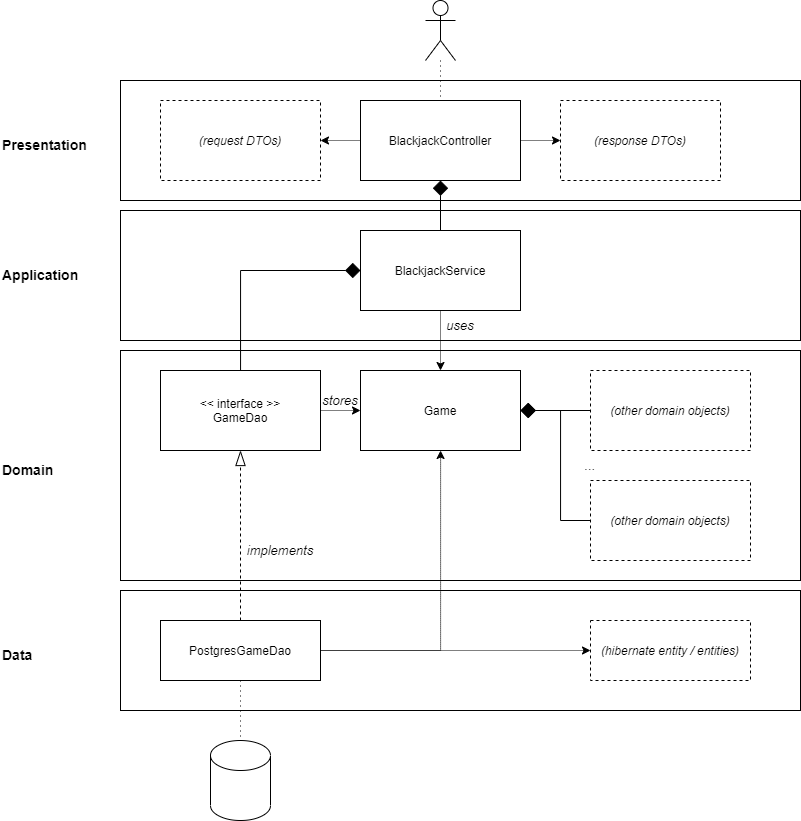

The diagram above was exported from draw.io. Its source (the exported page's mxGraphModel, read from the mxfile embedded in the PNG):
<mxGraphModel dx="1673" dy="896" grid="1" gridSize="10" guides="1" tooltips="1" connect="1" arrows="1" fold="1" page="1" pageScale="1" pageWidth="4681" pageHeight="3300" math="0" shadow="0">
  <root>
    <mxCell id="0" />
    <mxCell id="1" parent="0" />
    <mxCell id="YW4TEsIi9RKI3FHkuJd3-30" value="" style="rounded=0;whiteSpace=wrap;html=1;fillColor=none;" parent="1" vertex="1">
      <mxGeometry x="240" y="690" width="680" height="120" as="geometry" />
    </mxCell>
    <mxCell id="YW4TEsIi9RKI3FHkuJd3-27" value="" style="rounded=0;whiteSpace=wrap;html=1;fillColor=none;" parent="1" vertex="1">
      <mxGeometry x="240" y="450" width="680" height="230" as="geometry" />
    </mxCell>
    <mxCell id="YW4TEsIi9RKI3FHkuJd3-29" value="" style="rounded=0;whiteSpace=wrap;html=1;fillColor=none;" parent="1" vertex="1">
      <mxGeometry x="240" y="180" width="680" height="120" as="geometry" />
    </mxCell>
    <mxCell id="YW4TEsIi9RKI3FHkuJd3-28" value="" style="rounded=0;whiteSpace=wrap;html=1;fillColor=none;" parent="1" vertex="1">
      <mxGeometry x="240" y="310" width="680" height="130" as="geometry" />
    </mxCell>
    <mxCell id="YW4TEsIi9RKI3FHkuJd3-15" style="edgeStyle=orthogonalEdgeStyle;rounded=0;orthogonalLoop=1;jettySize=auto;html=1;startArrow=diamond;startFill=1;startSize=13;sourcePerimeterSpacing=0;endArrow=none;endFill=0;targetPerimeterSpacing=0;" parent="1" source="YW4TEsIi9RKI3FHkuJd3-1" target="YW4TEsIi9RKI3FHkuJd3-2" edge="1">
      <mxGeometry relative="1" as="geometry" />
    </mxCell>
    <mxCell id="YW4TEsIi9RKI3FHkuJd3-43" style="edgeStyle=orthogonalEdgeStyle;rounded=0;orthogonalLoop=1;jettySize=auto;html=1;dashed=1;dashPattern=1 1;startArrow=none;startFill=0;startSize=13;sourcePerimeterSpacing=0;endArrow=classic;endFill=1;endSize=6;targetPerimeterSpacing=0;fontSize=13;" parent="1" source="YW4TEsIi9RKI3FHkuJd3-1" target="YW4TEsIi9RKI3FHkuJd3-42" edge="1">
      <mxGeometry relative="1" as="geometry" />
    </mxCell>
    <mxCell id="YW4TEsIi9RKI3FHkuJd3-45" style="edgeStyle=orthogonalEdgeStyle;rounded=0;orthogonalLoop=1;jettySize=auto;html=1;dashed=1;dashPattern=1 1;startArrow=none;startFill=0;startSize=13;sourcePerimeterSpacing=0;endArrow=classic;endFill=1;endSize=6;targetPerimeterSpacing=0;fontSize=13;" parent="1" source="YW4TEsIi9RKI3FHkuJd3-1" target="YW4TEsIi9RKI3FHkuJd3-44" edge="1">
      <mxGeometry relative="1" as="geometry" />
    </mxCell>
    <mxCell id="YW4TEsIi9RKI3FHkuJd3-1" value="BlackjackController" style="rounded=0;whiteSpace=wrap;html=1;" parent="1" vertex="1">
      <mxGeometry x="480" y="200" width="160" height="80" as="geometry" />
    </mxCell>
    <mxCell id="YW4TEsIi9RKI3FHkuJd3-16" style="edgeStyle=orthogonalEdgeStyle;rounded=0;orthogonalLoop=1;jettySize=auto;html=1;startArrow=diamond;startFill=1;startSize=13;sourcePerimeterSpacing=0;endArrow=none;endFill=0;targetPerimeterSpacing=0;" parent="1" source="YW4TEsIi9RKI3FHkuJd3-2" target="YW4TEsIi9RKI3FHkuJd3-13" edge="1">
      <mxGeometry relative="1" as="geometry" />
    </mxCell>
    <mxCell id="YW4TEsIi9RKI3FHkuJd3-18" style="edgeStyle=orthogonalEdgeStyle;rounded=0;orthogonalLoop=1;jettySize=auto;html=1;dashed=1;dashPattern=1 1;startArrow=none;startFill=0;startSize=13;sourcePerimeterSpacing=0;endArrow=classic;endFill=1;targetPerimeterSpacing=0;" parent="1" source="YW4TEsIi9RKI3FHkuJd3-2" target="YW4TEsIi9RKI3FHkuJd3-4" edge="1">
      <mxGeometry relative="1" as="geometry" />
    </mxCell>
    <mxCell id="YW4TEsIi9RKI3FHkuJd3-2" value="BlackjackService" style="rounded=0;whiteSpace=wrap;html=1;" parent="1" vertex="1">
      <mxGeometry x="480" y="330" width="160" height="80" as="geometry" />
    </mxCell>
    <mxCell id="YW4TEsIi9RKI3FHkuJd3-7" style="edgeStyle=orthogonalEdgeStyle;rounded=0;orthogonalLoop=1;jettySize=auto;html=1;endArrow=none;endFill=0;startArrow=diamond;startFill=1;sourcePerimeterSpacing=0;targetPerimeterSpacing=0;startSize=13;" parent="1" source="YW4TEsIi9RKI3FHkuJd3-4" target="YW4TEsIi9RKI3FHkuJd3-5" edge="1">
      <mxGeometry relative="1" as="geometry" />
    </mxCell>
    <mxCell id="YW4TEsIi9RKI3FHkuJd3-8" style="edgeStyle=orthogonalEdgeStyle;rounded=0;orthogonalLoop=1;jettySize=auto;html=1;entryX=0;entryY=0.5;entryDx=0;entryDy=0;startArrow=diamond;startFill=1;startSize=13;sourcePerimeterSpacing=0;endArrow=none;endFill=0;targetPerimeterSpacing=0;" parent="1" source="YW4TEsIi9RKI3FHkuJd3-4" target="YW4TEsIi9RKI3FHkuJd3-6" edge="1">
      <mxGeometry relative="1" as="geometry" />
    </mxCell>
    <mxCell id="YW4TEsIi9RKI3FHkuJd3-4" value="Game" style="rounded=0;whiteSpace=wrap;html=1;" parent="1" vertex="1">
      <mxGeometry x="480" y="470" width="160" height="80" as="geometry" />
    </mxCell>
    <mxCell id="YW4TEsIi9RKI3FHkuJd3-5" value="(other domain objects)" style="rounded=0;whiteSpace=wrap;html=1;dashed=1;fontStyle=2" parent="1" vertex="1">
      <mxGeometry x="710" y="470" width="160" height="80" as="geometry" />
    </mxCell>
    <mxCell id="YW4TEsIi9RKI3FHkuJd3-6" value="(other domain objects)" style="rounded=0;whiteSpace=wrap;html=1;dashed=1;fontStyle=2" parent="1" vertex="1">
      <mxGeometry x="710" y="580" width="160" height="80" as="geometry" />
    </mxCell>
    <mxCell id="YW4TEsIi9RKI3FHkuJd3-17" style="edgeStyle=orthogonalEdgeStyle;rounded=0;orthogonalLoop=1;jettySize=auto;html=1;entryX=0;entryY=0.5;entryDx=0;entryDy=0;dashed=1;dashPattern=1 1;startArrow=none;startFill=0;startSize=13;sourcePerimeterSpacing=0;endArrow=classic;endFill=1;targetPerimeterSpacing=0;" parent="1" source="YW4TEsIi9RKI3FHkuJd3-13" target="YW4TEsIi9RKI3FHkuJd3-4" edge="1">
      <mxGeometry relative="1" as="geometry" />
    </mxCell>
    <mxCell id="YW4TEsIi9RKI3FHkuJd3-13" value="&amp;lt;&amp;lt; interface &amp;gt;&amp;gt;&lt;br&gt;GameDao" style="rounded=0;whiteSpace=wrap;html=1;" parent="1" vertex="1">
      <mxGeometry x="280" y="470" width="160" height="80" as="geometry" />
    </mxCell>
    <mxCell id="YW4TEsIi9RKI3FHkuJd3-20" style="edgeStyle=orthogonalEdgeStyle;rounded=0;orthogonalLoop=1;jettySize=auto;html=1;dashed=1;startArrow=none;startFill=0;startSize=13;sourcePerimeterSpacing=0;endArrow=blockThin;endFill=0;targetPerimeterSpacing=0;endSize=13;" parent="1" source="YW4TEsIi9RKI3FHkuJd3-19" target="YW4TEsIi9RKI3FHkuJd3-13" edge="1">
      <mxGeometry relative="1" as="geometry" />
    </mxCell>
    <mxCell id="YW4TEsIi9RKI3FHkuJd3-37" style="edgeStyle=orthogonalEdgeStyle;rounded=0;orthogonalLoop=1;jettySize=auto;html=1;startArrow=none;startFill=0;startSize=13;sourcePerimeterSpacing=0;endArrow=none;endFill=0;endSize=13;targetPerimeterSpacing=0;fontSize=13;dashed=1;dashPattern=1 4;" parent="1" source="YW4TEsIi9RKI3FHkuJd3-19" target="YW4TEsIi9RKI3FHkuJd3-36" edge="1">
      <mxGeometry relative="1" as="geometry" />
    </mxCell>
    <mxCell id="YW4TEsIi9RKI3FHkuJd3-41" style="edgeStyle=orthogonalEdgeStyle;rounded=0;orthogonalLoop=1;jettySize=auto;html=1;dashed=1;dashPattern=1 1;startArrow=none;startFill=0;startSize=13;sourcePerimeterSpacing=0;endArrow=classic;endFill=1;endSize=6;targetPerimeterSpacing=0;fontSize=13;" parent="1" source="YW4TEsIi9RKI3FHkuJd3-19" target="YW4TEsIi9RKI3FHkuJd3-4" edge="1">
      <mxGeometry relative="1" as="geometry" />
    </mxCell>
    <mxCell id="YW4TEsIi9RKI3FHkuJd3-47" style="edgeStyle=orthogonalEdgeStyle;rounded=0;orthogonalLoop=1;jettySize=auto;html=1;dashed=1;dashPattern=1 1;startArrow=none;startFill=0;startSize=13;sourcePerimeterSpacing=0;endArrow=classic;endFill=1;endSize=6;targetPerimeterSpacing=0;fontSize=13;" parent="1" source="YW4TEsIi9RKI3FHkuJd3-19" target="YW4TEsIi9RKI3FHkuJd3-46" edge="1">
      <mxGeometry relative="1" as="geometry" />
    </mxCell>
    <mxCell id="YW4TEsIi9RKI3FHkuJd3-19" value="PostgresGameDao" style="rounded=0;whiteSpace=wrap;html=1;" parent="1" vertex="1">
      <mxGeometry x="280" y="720" width="160" height="60" as="geometry" />
    </mxCell>
    <mxCell id="YW4TEsIi9RKI3FHkuJd3-22" value="&lt;i style=&quot;font-size: 13px;&quot;&gt;&lt;font style=&quot;font-size: 13px;&quot;&gt;stores&lt;/font&gt;&lt;/i&gt;" style="text;html=1;strokeColor=none;fillColor=none;align=center;verticalAlign=middle;whiteSpace=wrap;rounded=0;fontSize=13;" parent="1" vertex="1">
      <mxGeometry x="440" y="490" width="40" height="20" as="geometry" />
    </mxCell>
    <mxCell id="YW4TEsIi9RKI3FHkuJd3-24" value="&lt;i style=&quot;font-size: 13px;&quot;&gt;&lt;font style=&quot;font-size: 13px;&quot;&gt;uses&lt;/font&gt;&lt;/i&gt;" style="text;html=1;strokeColor=none;fillColor=none;align=center;verticalAlign=middle;whiteSpace=wrap;rounded=0;fontSize=13;" parent="1" vertex="1">
      <mxGeometry x="560" y="420" width="40" height="10" as="geometry" />
    </mxCell>
    <mxCell id="YW4TEsIi9RKI3FHkuJd3-25" value="&lt;i style=&quot;font-size: 13px;&quot;&gt;&lt;font style=&quot;font-size: 13px;&quot;&gt;implements&lt;/font&gt;&lt;/i&gt;" style="text;html=1;strokeColor=none;fillColor=none;align=center;verticalAlign=middle;whiteSpace=wrap;rounded=0;fontSize=13;" parent="1" vertex="1">
      <mxGeometry x="380" y="640" width="40" height="20" as="geometry" />
    </mxCell>
    <mxCell id="YW4TEsIi9RKI3FHkuJd3-31" value="&lt;b&gt;&lt;font style=&quot;font-size: 14px&quot;&gt;Presentation&lt;/font&gt;&lt;/b&gt;" style="text;html=1;strokeColor=none;fillColor=none;align=left;verticalAlign=top;whiteSpace=wrap;rounded=0;" parent="1" vertex="1">
      <mxGeometry x="120" y="230" width="100" height="20" as="geometry" />
    </mxCell>
    <mxCell id="YW4TEsIi9RKI3FHkuJd3-32" value="&lt;i style=&quot;font-size: 13px&quot;&gt;&lt;font style=&quot;font-size: 13px&quot;&gt;...&lt;/font&gt;&lt;/i&gt;" style="text;html=1;strokeColor=none;fillColor=none;align=center;verticalAlign=middle;whiteSpace=wrap;rounded=0;fontSize=13;" parent="1" vertex="1">
      <mxGeometry x="690" y="555" width="40" height="20" as="geometry" />
    </mxCell>
    <mxCell id="YW4TEsIi9RKI3FHkuJd3-33" value="&lt;b&gt;&lt;font style=&quot;font-size: 14px&quot;&gt;Application&lt;/font&gt;&lt;/b&gt;" style="text;html=1;strokeColor=none;fillColor=none;align=left;verticalAlign=top;whiteSpace=wrap;rounded=0;" parent="1" vertex="1">
      <mxGeometry x="120" y="360" width="100" height="20" as="geometry" />
    </mxCell>
    <mxCell id="YW4TEsIi9RKI3FHkuJd3-34" value="&lt;b&gt;&lt;font style=&quot;font-size: 14px&quot;&gt;Domain&lt;/font&gt;&lt;/b&gt;" style="text;html=1;strokeColor=none;fillColor=none;align=left;verticalAlign=top;whiteSpace=wrap;rounded=0;" parent="1" vertex="1">
      <mxGeometry x="120" y="555" width="100" height="20" as="geometry" />
    </mxCell>
    <mxCell id="YW4TEsIi9RKI3FHkuJd3-35" value="&lt;b&gt;&lt;font style=&quot;font-size: 14px&quot;&gt;Data&lt;/font&gt;&lt;/b&gt;" style="text;html=1;strokeColor=none;fillColor=none;align=left;verticalAlign=top;whiteSpace=wrap;rounded=0;" parent="1" vertex="1">
      <mxGeometry x="120" y="740" width="100" height="20" as="geometry" />
    </mxCell>
    <mxCell id="YW4TEsIi9RKI3FHkuJd3-36" value="" style="shape=cylinder3;whiteSpace=wrap;html=1;boundedLbl=1;backgroundOutline=1;size=15;fillColor=none;fontSize=13;align=left;" parent="1" vertex="1">
      <mxGeometry x="330" y="840" width="60" height="80" as="geometry" />
    </mxCell>
    <mxCell id="YW4TEsIi9RKI3FHkuJd3-39" value="" style="edgeStyle=orthogonalEdgeStyle;rounded=0;orthogonalLoop=1;jettySize=auto;html=1;dashed=1;dashPattern=1 4;startArrow=none;startFill=0;startSize=13;sourcePerimeterSpacing=0;endArrow=none;endFill=0;endSize=13;targetPerimeterSpacing=0;fontSize=13;" parent="1" source="YW4TEsIi9RKI3FHkuJd3-38" target="YW4TEsIi9RKI3FHkuJd3-1" edge="1">
      <mxGeometry relative="1" as="geometry" />
    </mxCell>
    <mxCell id="YW4TEsIi9RKI3FHkuJd3-38" value="" style="shape=umlActor;verticalLabelPosition=bottom;verticalAlign=top;html=1;outlineConnect=0;fillColor=none;fontSize=13;align=left;" parent="1" vertex="1">
      <mxGeometry x="545" y="100" width="30" height="60" as="geometry" />
    </mxCell>
    <mxCell id="YW4TEsIi9RKI3FHkuJd3-42" value="(request DTOs)" style="rounded=0;whiteSpace=wrap;html=1;dashed=1;fontStyle=2" parent="1" vertex="1">
      <mxGeometry x="280" y="200" width="160" height="80" as="geometry" />
    </mxCell>
    <mxCell id="YW4TEsIi9RKI3FHkuJd3-44" value="(response DTOs)" style="rounded=0;whiteSpace=wrap;html=1;dashed=1;fontStyle=2" parent="1" vertex="1">
      <mxGeometry x="680" y="200" width="160" height="80" as="geometry" />
    </mxCell>
    <mxCell id="YW4TEsIi9RKI3FHkuJd3-46" value="(hibernate entity / entities)" style="rounded=0;whiteSpace=wrap;html=1;dashed=1;fontStyle=2" parent="1" vertex="1">
      <mxGeometry x="710" y="720" width="160" height="60" as="geometry" />
    </mxCell>
  </root>
</mxGraphModel>